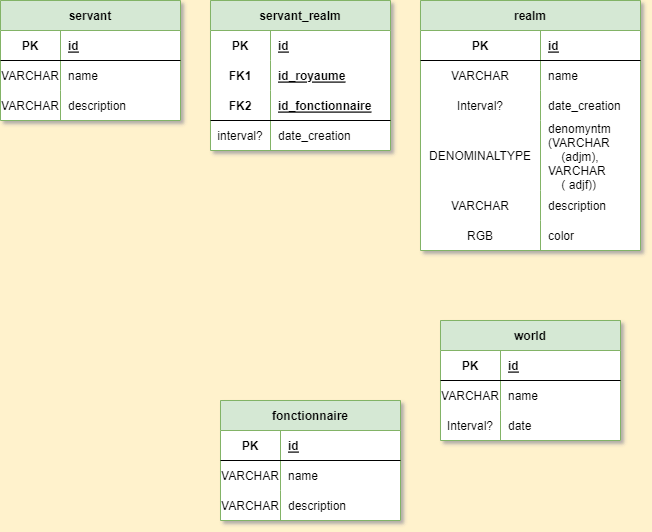

The diagram above was exported from draw.io. Its source (the exported page's mxGraphModel, read from the mxfile embedded in the PNG):
<mxGraphModel dx="1418" dy="819" grid="1" gridSize="10" guides="1" tooltips="1" connect="1" arrows="1" fold="1" page="1" pageScale="1" pageWidth="850" pageHeight="1100" background="#FFF2CC" math="0" shadow="1" extFonts="Permanent Marker^https://fonts.googleapis.com/css?family=Permanent+Marker">
  <root>
    <mxCell id="0" />
    <mxCell id="1" parent="0" />
    <mxCell id="3xjCkBTrgsJ2jPgQf90x-1" value="world" style="shape=table;startSize=30;container=1;collapsible=1;childLayout=tableLayout;fixedRows=1;rowLines=0;fontStyle=1;align=center;resizeLast=1;swimlaneFillColor=default;resizeLastRow=0;top=1;snapToPoint=0;labelBackgroundColor=none;fillColor=#d5e8d4;strokeColor=#82b366;" parent="1" vertex="1">
      <mxGeometry x="450" y="350" width="180" height="120" as="geometry" />
    </mxCell>
    <mxCell id="3xjCkBTrgsJ2jPgQf90x-5" value="" style="shape=tableRow;horizontal=0;startSize=0;swimlaneHead=0;swimlaneBody=0;fillColor=none;collapsible=0;dropTarget=0;points=[[0,0.5],[1,0.5]];portConstraint=eastwest;top=0;left=0;right=0;bottom=1;swimlaneFillColor=default;" parent="3xjCkBTrgsJ2jPgQf90x-1" vertex="1">
      <mxGeometry y="30" width="180" height="30" as="geometry" />
    </mxCell>
    <mxCell id="3xjCkBTrgsJ2jPgQf90x-6" value="PK" style="shape=partialRectangle;connectable=0;fillColor=none;top=0;left=0;bottom=0;right=0;fontStyle=1;overflow=hidden;swimlaneFillColor=default;" parent="3xjCkBTrgsJ2jPgQf90x-5" vertex="1">
      <mxGeometry width="60" height="30" as="geometry">
        <mxRectangle width="60" height="30" as="alternateBounds" />
      </mxGeometry>
    </mxCell>
    <mxCell id="3xjCkBTrgsJ2jPgQf90x-7" value="id" style="shape=partialRectangle;connectable=0;fillColor=none;top=0;left=0;bottom=0;right=0;align=left;spacingLeft=6;fontStyle=5;overflow=hidden;swimlaneFillColor=default;" parent="3xjCkBTrgsJ2jPgQf90x-5" vertex="1">
      <mxGeometry x="60" width="120" height="30" as="geometry">
        <mxRectangle width="120" height="30" as="alternateBounds" />
      </mxGeometry>
    </mxCell>
    <mxCell id="3xjCkBTrgsJ2jPgQf90x-8" value="" style="shape=tableRow;horizontal=0;startSize=0;swimlaneHead=0;swimlaneBody=0;fillColor=none;collapsible=0;dropTarget=0;points=[[0,0.5],[1,0.5]];portConstraint=eastwest;top=0;left=0;right=0;bottom=0;swimlaneFillColor=default;" parent="3xjCkBTrgsJ2jPgQf90x-1" vertex="1">
      <mxGeometry y="60" width="180" height="30" as="geometry" />
    </mxCell>
    <mxCell id="3xjCkBTrgsJ2jPgQf90x-9" value="VARCHAR" style="shape=partialRectangle;connectable=0;fillColor=none;top=0;left=0;bottom=0;right=0;editable=1;overflow=hidden;swimlaneFillColor=default;" parent="3xjCkBTrgsJ2jPgQf90x-8" vertex="1">
      <mxGeometry width="60" height="30" as="geometry">
        <mxRectangle width="60" height="30" as="alternateBounds" />
      </mxGeometry>
    </mxCell>
    <mxCell id="3xjCkBTrgsJ2jPgQf90x-10" value="name" style="shape=partialRectangle;connectable=0;fillColor=none;top=0;left=0;bottom=0;right=0;align=left;spacingLeft=6;overflow=hidden;swimlaneFillColor=default;" parent="3xjCkBTrgsJ2jPgQf90x-8" vertex="1">
      <mxGeometry x="60" width="120" height="30" as="geometry">
        <mxRectangle width="120" height="30" as="alternateBounds" />
      </mxGeometry>
    </mxCell>
    <mxCell id="3xjCkBTrgsJ2jPgQf90x-50" style="shape=tableRow;horizontal=0;startSize=0;swimlaneHead=0;swimlaneBody=0;fillColor=none;collapsible=0;dropTarget=0;points=[[0,0.5],[1,0.5]];portConstraint=eastwest;top=0;left=0;right=0;bottom=0;swimlaneFillColor=default;" parent="3xjCkBTrgsJ2jPgQf90x-1" vertex="1">
      <mxGeometry y="90" width="180" height="30" as="geometry" />
    </mxCell>
    <mxCell id="3xjCkBTrgsJ2jPgQf90x-51" value="Interval?" style="shape=partialRectangle;connectable=0;fillColor=none;top=0;left=0;bottom=0;right=0;editable=1;overflow=hidden;swimlaneFillColor=default;" parent="3xjCkBTrgsJ2jPgQf90x-50" vertex="1">
      <mxGeometry width="60" height="30" as="geometry">
        <mxRectangle width="60" height="30" as="alternateBounds" />
      </mxGeometry>
    </mxCell>
    <mxCell id="3xjCkBTrgsJ2jPgQf90x-52" value="date" style="shape=partialRectangle;connectable=0;fillColor=none;top=0;left=0;bottom=0;right=0;align=left;spacingLeft=6;overflow=hidden;swimlaneFillColor=default;" parent="3xjCkBTrgsJ2jPgQf90x-50" vertex="1">
      <mxGeometry x="60" width="120" height="30" as="geometry">
        <mxRectangle width="120" height="30" as="alternateBounds" />
      </mxGeometry>
    </mxCell>
    <mxCell id="3xjCkBTrgsJ2jPgQf90x-53" value="realm" style="shape=table;startSize=30;container=1;collapsible=1;childLayout=tableLayout;fixedRows=1;rowLines=0;fontStyle=1;align=center;resizeLast=1;swimlaneFillColor=default;resizeLastRow=0;top=1;snapToPoint=0;labelBackgroundColor=none;fillColor=#d5e8d4;strokeColor=#82b366;" parent="1" vertex="1">
      <mxGeometry x="430" y="30" width="220" height="250" as="geometry" />
    </mxCell>
    <mxCell id="3xjCkBTrgsJ2jPgQf90x-54" value="" style="shape=tableRow;horizontal=0;startSize=0;swimlaneHead=0;swimlaneBody=0;fillColor=none;collapsible=0;dropTarget=0;points=[[0,0.5],[1,0.5]];portConstraint=eastwest;top=0;left=0;right=0;bottom=1;swimlaneFillColor=default;" parent="3xjCkBTrgsJ2jPgQf90x-53" vertex="1">
      <mxGeometry y="30" width="220" height="30" as="geometry" />
    </mxCell>
    <mxCell id="3xjCkBTrgsJ2jPgQf90x-55" value="PK" style="shape=partialRectangle;connectable=0;fillColor=none;top=0;left=0;bottom=0;right=0;fontStyle=1;overflow=hidden;swimlaneFillColor=default;" parent="3xjCkBTrgsJ2jPgQf90x-54" vertex="1">
      <mxGeometry width="120" height="30" as="geometry">
        <mxRectangle width="120" height="30" as="alternateBounds" />
      </mxGeometry>
    </mxCell>
    <mxCell id="3xjCkBTrgsJ2jPgQf90x-56" value="id" style="shape=partialRectangle;connectable=0;fillColor=none;top=0;left=0;bottom=0;right=0;align=left;spacingLeft=6;fontStyle=5;overflow=hidden;swimlaneFillColor=default;" parent="3xjCkBTrgsJ2jPgQf90x-54" vertex="1">
      <mxGeometry x="120" width="100" height="30" as="geometry">
        <mxRectangle width="100" height="30" as="alternateBounds" />
      </mxGeometry>
    </mxCell>
    <mxCell id="3xjCkBTrgsJ2jPgQf90x-57" value="" style="shape=tableRow;horizontal=0;startSize=0;swimlaneHead=0;swimlaneBody=0;fillColor=none;collapsible=0;dropTarget=0;points=[[0,0.5],[1,0.5]];portConstraint=eastwest;top=0;left=0;right=0;bottom=0;swimlaneFillColor=default;" parent="3xjCkBTrgsJ2jPgQf90x-53" vertex="1">
      <mxGeometry y="60" width="220" height="30" as="geometry" />
    </mxCell>
    <mxCell id="3xjCkBTrgsJ2jPgQf90x-58" value="VARCHAR" style="shape=partialRectangle;connectable=0;fillColor=none;top=0;left=0;bottom=0;right=0;editable=1;overflow=hidden;swimlaneFillColor=default;" parent="3xjCkBTrgsJ2jPgQf90x-57" vertex="1">
      <mxGeometry width="120" height="30" as="geometry">
        <mxRectangle width="120" height="30" as="alternateBounds" />
      </mxGeometry>
    </mxCell>
    <mxCell id="3xjCkBTrgsJ2jPgQf90x-59" value="name" style="shape=partialRectangle;connectable=0;fillColor=none;top=0;left=0;bottom=0;right=0;align=left;spacingLeft=6;overflow=hidden;swimlaneFillColor=default;" parent="3xjCkBTrgsJ2jPgQf90x-57" vertex="1">
      <mxGeometry x="120" width="100" height="30" as="geometry">
        <mxRectangle width="100" height="30" as="alternateBounds" />
      </mxGeometry>
    </mxCell>
    <mxCell id="3xjCkBTrgsJ2jPgQf90x-63" style="shape=tableRow;horizontal=0;startSize=0;swimlaneHead=0;swimlaneBody=0;fillColor=none;collapsible=0;dropTarget=0;points=[[0,0.5],[1,0.5]];portConstraint=eastwest;top=0;left=0;right=0;bottom=0;swimlaneFillColor=default;" parent="3xjCkBTrgsJ2jPgQf90x-53" vertex="1">
      <mxGeometry y="90" width="220" height="30" as="geometry" />
    </mxCell>
    <mxCell id="3xjCkBTrgsJ2jPgQf90x-64" value="Interval?" style="shape=partialRectangle;connectable=0;fillColor=none;top=0;left=0;bottom=0;right=0;editable=1;overflow=hidden;swimlaneFillColor=default;" parent="3xjCkBTrgsJ2jPgQf90x-63" vertex="1">
      <mxGeometry width="120" height="30" as="geometry">
        <mxRectangle width="120" height="30" as="alternateBounds" />
      </mxGeometry>
    </mxCell>
    <mxCell id="3xjCkBTrgsJ2jPgQf90x-65" value="date_creation" style="shape=partialRectangle;connectable=0;fillColor=none;top=0;left=0;bottom=0;right=0;align=left;spacingLeft=6;overflow=hidden;swimlaneFillColor=default;" parent="3xjCkBTrgsJ2jPgQf90x-63" vertex="1">
      <mxGeometry x="120" width="100" height="30" as="geometry">
        <mxRectangle width="100" height="30" as="alternateBounds" />
      </mxGeometry>
    </mxCell>
    <mxCell id="7rjtx8yRti8-dRQVsHNR-47" style="shape=tableRow;horizontal=0;startSize=0;swimlaneHead=0;swimlaneBody=0;fillColor=none;collapsible=0;dropTarget=0;points=[[0,0.5],[1,0.5]];portConstraint=eastwest;top=0;left=0;right=0;bottom=0;swimlaneFillColor=default;" parent="3xjCkBTrgsJ2jPgQf90x-53" vertex="1">
      <mxGeometry y="120" width="220" height="70" as="geometry" />
    </mxCell>
    <mxCell id="7rjtx8yRti8-dRQVsHNR-48" value="DENOMINALTYPE" style="shape=partialRectangle;connectable=0;fillColor=none;top=0;left=0;bottom=0;right=0;editable=1;overflow=hidden;swimlaneFillColor=default;" parent="7rjtx8yRti8-dRQVsHNR-47" vertex="1">
      <mxGeometry width="120" height="70" as="geometry">
        <mxRectangle width="120" height="70" as="alternateBounds" />
      </mxGeometry>
    </mxCell>
    <mxCell id="7rjtx8yRti8-dRQVsHNR-49" value="denomyntm&#10;(VARCHAR&#10;    (adjm),&#10;VARCHAR&#10;    ( adjf))" style="shape=partialRectangle;connectable=0;fillColor=none;top=0;left=0;bottom=0;right=0;align=left;spacingLeft=6;overflow=hidden;swimlaneFillColor=default;" parent="7rjtx8yRti8-dRQVsHNR-47" vertex="1">
      <mxGeometry x="120" width="100" height="70" as="geometry">
        <mxRectangle width="100" height="70" as="alternateBounds" />
      </mxGeometry>
    </mxCell>
    <mxCell id="7rjtx8yRti8-dRQVsHNR-50" style="shape=tableRow;horizontal=0;startSize=0;swimlaneHead=0;swimlaneBody=0;fillColor=none;collapsible=0;dropTarget=0;points=[[0,0.5],[1,0.5]];portConstraint=eastwest;top=0;left=0;right=0;bottom=0;swimlaneFillColor=default;" parent="3xjCkBTrgsJ2jPgQf90x-53" vertex="1">
      <mxGeometry y="190" width="220" height="30" as="geometry" />
    </mxCell>
    <mxCell id="7rjtx8yRti8-dRQVsHNR-51" value="VARCHAR" style="shape=partialRectangle;connectable=0;fillColor=none;top=0;left=0;bottom=0;right=0;editable=1;overflow=hidden;swimlaneFillColor=default;" parent="7rjtx8yRti8-dRQVsHNR-50" vertex="1">
      <mxGeometry width="120" height="30" as="geometry">
        <mxRectangle width="120" height="30" as="alternateBounds" />
      </mxGeometry>
    </mxCell>
    <mxCell id="7rjtx8yRti8-dRQVsHNR-52" value="description" style="shape=partialRectangle;connectable=0;fillColor=none;top=0;left=0;bottom=0;right=0;align=left;spacingLeft=6;overflow=hidden;swimlaneFillColor=default;" parent="7rjtx8yRti8-dRQVsHNR-50" vertex="1">
      <mxGeometry x="120" width="100" height="30" as="geometry">
        <mxRectangle width="100" height="30" as="alternateBounds" />
      </mxGeometry>
    </mxCell>
    <mxCell id="7rjtx8yRti8-dRQVsHNR-53" style="shape=tableRow;horizontal=0;startSize=0;swimlaneHead=0;swimlaneBody=0;fillColor=none;collapsible=0;dropTarget=0;points=[[0,0.5],[1,0.5]];portConstraint=eastwest;top=0;left=0;right=0;bottom=0;swimlaneFillColor=default;" parent="3xjCkBTrgsJ2jPgQf90x-53" vertex="1">
      <mxGeometry y="220" width="220" height="30" as="geometry" />
    </mxCell>
    <mxCell id="7rjtx8yRti8-dRQVsHNR-54" value="RGB" style="shape=partialRectangle;connectable=0;fillColor=none;top=0;left=0;bottom=0;right=0;editable=1;overflow=hidden;swimlaneFillColor=default;" parent="7rjtx8yRti8-dRQVsHNR-53" vertex="1">
      <mxGeometry width="120" height="30" as="geometry">
        <mxRectangle width="120" height="30" as="alternateBounds" />
      </mxGeometry>
    </mxCell>
    <mxCell id="7rjtx8yRti8-dRQVsHNR-55" value="color" style="shape=partialRectangle;connectable=0;fillColor=none;top=0;left=0;bottom=0;right=0;align=left;spacingLeft=6;overflow=hidden;swimlaneFillColor=default;" parent="7rjtx8yRti8-dRQVsHNR-53" vertex="1">
      <mxGeometry x="120" width="100" height="30" as="geometry">
        <mxRectangle width="100" height="30" as="alternateBounds" />
      </mxGeometry>
    </mxCell>
    <mxCell id="7rjtx8yRti8-dRQVsHNR-1" value="servant" style="shape=table;startSize=30;container=1;collapsible=1;childLayout=tableLayout;fixedRows=1;rowLines=0;fontStyle=1;align=center;resizeLast=1;swimlaneFillColor=default;resizeLastRow=0;top=1;snapToPoint=0;labelBackgroundColor=none;fillColor=#d5e8d4;strokeColor=#82b366;" parent="1" vertex="1">
      <mxGeometry x="10" y="30" width="180" height="120" as="geometry" />
    </mxCell>
    <mxCell id="7rjtx8yRti8-dRQVsHNR-2" value="" style="shape=tableRow;horizontal=0;startSize=0;swimlaneHead=0;swimlaneBody=0;fillColor=none;collapsible=0;dropTarget=0;points=[[0,0.5],[1,0.5]];portConstraint=eastwest;top=0;left=0;right=0;bottom=1;swimlaneFillColor=default;" parent="7rjtx8yRti8-dRQVsHNR-1" vertex="1">
      <mxGeometry y="30" width="180" height="30" as="geometry" />
    </mxCell>
    <mxCell id="7rjtx8yRti8-dRQVsHNR-3" value="PK" style="shape=partialRectangle;connectable=0;fillColor=none;top=0;left=0;bottom=0;right=0;fontStyle=1;overflow=hidden;swimlaneFillColor=default;" parent="7rjtx8yRti8-dRQVsHNR-2" vertex="1">
      <mxGeometry width="60" height="30" as="geometry">
        <mxRectangle width="60" height="30" as="alternateBounds" />
      </mxGeometry>
    </mxCell>
    <mxCell id="7rjtx8yRti8-dRQVsHNR-4" value="id" style="shape=partialRectangle;connectable=0;fillColor=none;top=0;left=0;bottom=0;right=0;align=left;spacingLeft=6;fontStyle=5;overflow=hidden;swimlaneFillColor=default;" parent="7rjtx8yRti8-dRQVsHNR-2" vertex="1">
      <mxGeometry x="60" width="120" height="30" as="geometry">
        <mxRectangle width="120" height="30" as="alternateBounds" />
      </mxGeometry>
    </mxCell>
    <mxCell id="7rjtx8yRti8-dRQVsHNR-5" value="" style="shape=tableRow;horizontal=0;startSize=0;swimlaneHead=0;swimlaneBody=0;fillColor=none;collapsible=0;dropTarget=0;points=[[0,0.5],[1,0.5]];portConstraint=eastwest;top=0;left=0;right=0;bottom=0;swimlaneFillColor=default;" parent="7rjtx8yRti8-dRQVsHNR-1" vertex="1">
      <mxGeometry y="60" width="180" height="30" as="geometry" />
    </mxCell>
    <mxCell id="7rjtx8yRti8-dRQVsHNR-6" value="VARCHAR" style="shape=partialRectangle;connectable=0;fillColor=none;top=0;left=0;bottom=0;right=0;editable=1;overflow=hidden;swimlaneFillColor=default;" parent="7rjtx8yRti8-dRQVsHNR-5" vertex="1">
      <mxGeometry width="60" height="30" as="geometry">
        <mxRectangle width="60" height="30" as="alternateBounds" />
      </mxGeometry>
    </mxCell>
    <mxCell id="7rjtx8yRti8-dRQVsHNR-7" value="name" style="shape=partialRectangle;connectable=0;fillColor=none;top=0;left=0;bottom=0;right=0;align=left;spacingLeft=6;overflow=hidden;swimlaneFillColor=default;" parent="7rjtx8yRti8-dRQVsHNR-5" vertex="1">
      <mxGeometry x="60" width="120" height="30" as="geometry">
        <mxRectangle width="120" height="30" as="alternateBounds" />
      </mxGeometry>
    </mxCell>
    <mxCell id="7rjtx8yRti8-dRQVsHNR-34" style="shape=tableRow;horizontal=0;startSize=0;swimlaneHead=0;swimlaneBody=0;fillColor=none;collapsible=0;dropTarget=0;points=[[0,0.5],[1,0.5]];portConstraint=eastwest;top=0;left=0;right=0;bottom=0;swimlaneFillColor=default;" parent="7rjtx8yRti8-dRQVsHNR-1" vertex="1">
      <mxGeometry y="90" width="180" height="30" as="geometry" />
    </mxCell>
    <mxCell id="7rjtx8yRti8-dRQVsHNR-35" value="VARCHAR" style="shape=partialRectangle;connectable=0;fillColor=none;top=0;left=0;bottom=0;right=0;editable=1;overflow=hidden;swimlaneFillColor=default;" parent="7rjtx8yRti8-dRQVsHNR-34" vertex="1">
      <mxGeometry width="60" height="30" as="geometry">
        <mxRectangle width="60" height="30" as="alternateBounds" />
      </mxGeometry>
    </mxCell>
    <mxCell id="7rjtx8yRti8-dRQVsHNR-36" value="description" style="shape=partialRectangle;connectable=0;fillColor=none;top=0;left=0;bottom=0;right=0;align=left;spacingLeft=6;overflow=hidden;swimlaneFillColor=default;" parent="7rjtx8yRti8-dRQVsHNR-34" vertex="1">
      <mxGeometry x="60" width="120" height="30" as="geometry">
        <mxRectangle width="120" height="30" as="alternateBounds" />
      </mxGeometry>
    </mxCell>
    <mxCell id="7rjtx8yRti8-dRQVsHNR-18" value="servant_realm" style="shape=table;startSize=30;container=1;collapsible=1;childLayout=tableLayout;fixedRows=1;rowLines=0;fontStyle=1;align=center;resizeLast=1;fillColor=#d5e8d4;strokeColor=#82b366;swimlaneFillColor=default;labelBackgroundColor=none;" parent="1" vertex="1">
      <mxGeometry x="220" y="30" width="180" height="150" as="geometry" />
    </mxCell>
    <mxCell id="7rjtx8yRti8-dRQVsHNR-19" value="" style="shape=tableRow;horizontal=0;startSize=0;swimlaneHead=0;swimlaneBody=0;fillColor=none;collapsible=0;dropTarget=0;points=[[0,0.5],[1,0.5]];portConstraint=eastwest;top=0;left=0;right=0;bottom=0;" parent="7rjtx8yRti8-dRQVsHNR-18" vertex="1">
      <mxGeometry y="30" width="180" height="30" as="geometry" />
    </mxCell>
    <mxCell id="7rjtx8yRti8-dRQVsHNR-20" value="PK" style="shape=partialRectangle;connectable=0;fillColor=none;top=0;left=0;bottom=0;right=0;fontStyle=1;overflow=hidden;" parent="7rjtx8yRti8-dRQVsHNR-19" vertex="1">
      <mxGeometry width="60" height="30" as="geometry">
        <mxRectangle width="60" height="30" as="alternateBounds" />
      </mxGeometry>
    </mxCell>
    <mxCell id="7rjtx8yRti8-dRQVsHNR-21" value="id" style="shape=partialRectangle;connectable=0;fillColor=none;top=0;left=0;bottom=0;right=0;align=left;spacingLeft=6;fontStyle=5;overflow=hidden;" parent="7rjtx8yRti8-dRQVsHNR-19" vertex="1">
      <mxGeometry x="60" width="120" height="30" as="geometry">
        <mxRectangle width="120" height="30" as="alternateBounds" />
      </mxGeometry>
    </mxCell>
    <mxCell id="7rjtx8yRti8-dRQVsHNR-31" style="shape=tableRow;horizontal=0;startSize=0;swimlaneHead=0;swimlaneBody=0;fillColor=none;collapsible=0;dropTarget=0;points=[[0,0.5],[1,0.5]];portConstraint=eastwest;top=0;left=0;right=0;bottom=0;" parent="7rjtx8yRti8-dRQVsHNR-18" vertex="1">
      <mxGeometry y="60" width="180" height="30" as="geometry" />
    </mxCell>
    <mxCell id="7rjtx8yRti8-dRQVsHNR-32" value="FK1" style="shape=partialRectangle;connectable=0;fillColor=none;top=0;left=0;bottom=0;right=0;fontStyle=1;overflow=hidden;" parent="7rjtx8yRti8-dRQVsHNR-31" vertex="1">
      <mxGeometry width="60" height="30" as="geometry">
        <mxRectangle width="60" height="30" as="alternateBounds" />
      </mxGeometry>
    </mxCell>
    <mxCell id="7rjtx8yRti8-dRQVsHNR-33" value="id_royaume" style="shape=partialRectangle;connectable=0;fillColor=none;top=0;left=0;bottom=0;right=0;align=left;spacingLeft=6;fontStyle=5;overflow=hidden;" parent="7rjtx8yRti8-dRQVsHNR-31" vertex="1">
      <mxGeometry x="60" width="120" height="30" as="geometry">
        <mxRectangle width="120" height="30" as="alternateBounds" />
      </mxGeometry>
    </mxCell>
    <mxCell id="7rjtx8yRti8-dRQVsHNR-22" value="" style="shape=tableRow;horizontal=0;startSize=0;swimlaneHead=0;swimlaneBody=0;fillColor=none;collapsible=0;dropTarget=0;points=[[0,0.5],[1,0.5]];portConstraint=eastwest;top=0;left=0;right=0;bottom=1;" parent="7rjtx8yRti8-dRQVsHNR-18" vertex="1">
      <mxGeometry y="90" width="180" height="30" as="geometry" />
    </mxCell>
    <mxCell id="7rjtx8yRti8-dRQVsHNR-23" value="FK2" style="shape=partialRectangle;connectable=0;fillColor=none;top=0;left=0;bottom=0;right=0;fontStyle=1;overflow=hidden;" parent="7rjtx8yRti8-dRQVsHNR-22" vertex="1">
      <mxGeometry width="60" height="30" as="geometry">
        <mxRectangle width="60" height="30" as="alternateBounds" />
      </mxGeometry>
    </mxCell>
    <mxCell id="7rjtx8yRti8-dRQVsHNR-24" value="id_fonctionnaire" style="shape=partialRectangle;connectable=0;fillColor=none;top=0;left=0;bottom=0;right=0;align=left;spacingLeft=6;fontStyle=5;overflow=hidden;" parent="7rjtx8yRti8-dRQVsHNR-22" vertex="1">
      <mxGeometry x="60" width="120" height="30" as="geometry">
        <mxRectangle width="120" height="30" as="alternateBounds" />
      </mxGeometry>
    </mxCell>
    <mxCell id="7rjtx8yRti8-dRQVsHNR-25" value="" style="shape=tableRow;horizontal=0;startSize=0;swimlaneHead=0;swimlaneBody=0;fillColor=none;collapsible=0;dropTarget=0;points=[[0,0.5],[1,0.5]];portConstraint=eastwest;top=0;left=0;right=0;bottom=0;" parent="7rjtx8yRti8-dRQVsHNR-18" vertex="1">
      <mxGeometry y="120" width="180" height="30" as="geometry" />
    </mxCell>
    <mxCell id="7rjtx8yRti8-dRQVsHNR-26" value="interval?" style="shape=partialRectangle;connectable=0;fillColor=none;top=0;left=0;bottom=0;right=0;editable=1;overflow=hidden;" parent="7rjtx8yRti8-dRQVsHNR-25" vertex="1">
      <mxGeometry width="60" height="30" as="geometry">
        <mxRectangle width="60" height="30" as="alternateBounds" />
      </mxGeometry>
    </mxCell>
    <mxCell id="7rjtx8yRti8-dRQVsHNR-27" value="date_creation" style="shape=partialRectangle;connectable=0;fillColor=none;top=0;left=0;bottom=0;right=0;align=left;spacingLeft=6;overflow=hidden;" parent="7rjtx8yRti8-dRQVsHNR-25" vertex="1">
      <mxGeometry x="60" width="120" height="30" as="geometry">
        <mxRectangle width="120" height="30" as="alternateBounds" />
      </mxGeometry>
    </mxCell>
    <mxCell id="7rjtx8yRti8-dRQVsHNR-37" value="fonctionnaire" style="shape=table;startSize=30;container=1;collapsible=1;childLayout=tableLayout;fixedRows=1;rowLines=0;fontStyle=1;align=center;resizeLast=1;swimlaneFillColor=default;resizeLastRow=0;top=1;snapToPoint=0;labelBackgroundColor=none;fillColor=#d5e8d4;strokeColor=#82b366;" parent="1" vertex="1">
      <mxGeometry x="230" y="430" width="180" height="120" as="geometry" />
    </mxCell>
    <mxCell id="7rjtx8yRti8-dRQVsHNR-38" value="" style="shape=tableRow;horizontal=0;startSize=0;swimlaneHead=0;swimlaneBody=0;fillColor=none;collapsible=0;dropTarget=0;points=[[0,0.5],[1,0.5]];portConstraint=eastwest;top=0;left=0;right=0;bottom=1;swimlaneFillColor=default;" parent="7rjtx8yRti8-dRQVsHNR-37" vertex="1">
      <mxGeometry y="30" width="180" height="30" as="geometry" />
    </mxCell>
    <mxCell id="7rjtx8yRti8-dRQVsHNR-39" value="PK" style="shape=partialRectangle;connectable=0;fillColor=none;top=0;left=0;bottom=0;right=0;fontStyle=1;overflow=hidden;swimlaneFillColor=default;" parent="7rjtx8yRti8-dRQVsHNR-38" vertex="1">
      <mxGeometry width="60" height="30" as="geometry">
        <mxRectangle width="60" height="30" as="alternateBounds" />
      </mxGeometry>
    </mxCell>
    <mxCell id="7rjtx8yRti8-dRQVsHNR-40" value="id" style="shape=partialRectangle;connectable=0;fillColor=none;top=0;left=0;bottom=0;right=0;align=left;spacingLeft=6;fontStyle=5;overflow=hidden;swimlaneFillColor=default;" parent="7rjtx8yRti8-dRQVsHNR-38" vertex="1">
      <mxGeometry x="60" width="120" height="30" as="geometry">
        <mxRectangle width="120" height="30" as="alternateBounds" />
      </mxGeometry>
    </mxCell>
    <mxCell id="7rjtx8yRti8-dRQVsHNR-41" value="" style="shape=tableRow;horizontal=0;startSize=0;swimlaneHead=0;swimlaneBody=0;fillColor=none;collapsible=0;dropTarget=0;points=[[0,0.5],[1,0.5]];portConstraint=eastwest;top=0;left=0;right=0;bottom=0;swimlaneFillColor=default;" parent="7rjtx8yRti8-dRQVsHNR-37" vertex="1">
      <mxGeometry y="60" width="180" height="30" as="geometry" />
    </mxCell>
    <mxCell id="7rjtx8yRti8-dRQVsHNR-42" value="VARCHAR" style="shape=partialRectangle;connectable=0;fillColor=none;top=0;left=0;bottom=0;right=0;editable=1;overflow=hidden;swimlaneFillColor=default;" parent="7rjtx8yRti8-dRQVsHNR-41" vertex="1">
      <mxGeometry width="60" height="30" as="geometry">
        <mxRectangle width="60" height="30" as="alternateBounds" />
      </mxGeometry>
    </mxCell>
    <mxCell id="7rjtx8yRti8-dRQVsHNR-43" value="name" style="shape=partialRectangle;connectable=0;fillColor=none;top=0;left=0;bottom=0;right=0;align=left;spacingLeft=6;overflow=hidden;swimlaneFillColor=default;" parent="7rjtx8yRti8-dRQVsHNR-41" vertex="1">
      <mxGeometry x="60" width="120" height="30" as="geometry">
        <mxRectangle width="120" height="30" as="alternateBounds" />
      </mxGeometry>
    </mxCell>
    <mxCell id="7rjtx8yRti8-dRQVsHNR-44" style="shape=tableRow;horizontal=0;startSize=0;swimlaneHead=0;swimlaneBody=0;fillColor=none;collapsible=0;dropTarget=0;points=[[0,0.5],[1,0.5]];portConstraint=eastwest;top=0;left=0;right=0;bottom=0;swimlaneFillColor=default;" parent="7rjtx8yRti8-dRQVsHNR-37" vertex="1">
      <mxGeometry y="90" width="180" height="30" as="geometry" />
    </mxCell>
    <mxCell id="7rjtx8yRti8-dRQVsHNR-45" value="VARCHAR" style="shape=partialRectangle;connectable=0;fillColor=none;top=0;left=0;bottom=0;right=0;editable=1;overflow=hidden;swimlaneFillColor=default;" parent="7rjtx8yRti8-dRQVsHNR-44" vertex="1">
      <mxGeometry width="60" height="30" as="geometry">
        <mxRectangle width="60" height="30" as="alternateBounds" />
      </mxGeometry>
    </mxCell>
    <mxCell id="7rjtx8yRti8-dRQVsHNR-46" value="description" style="shape=partialRectangle;connectable=0;fillColor=none;top=0;left=0;bottom=0;right=0;align=left;spacingLeft=6;overflow=hidden;swimlaneFillColor=default;" parent="7rjtx8yRti8-dRQVsHNR-44" vertex="1">
      <mxGeometry x="60" width="120" height="30" as="geometry">
        <mxRectangle width="120" height="30" as="alternateBounds" />
      </mxGeometry>
    </mxCell>
  </root>
</mxGraphModel>